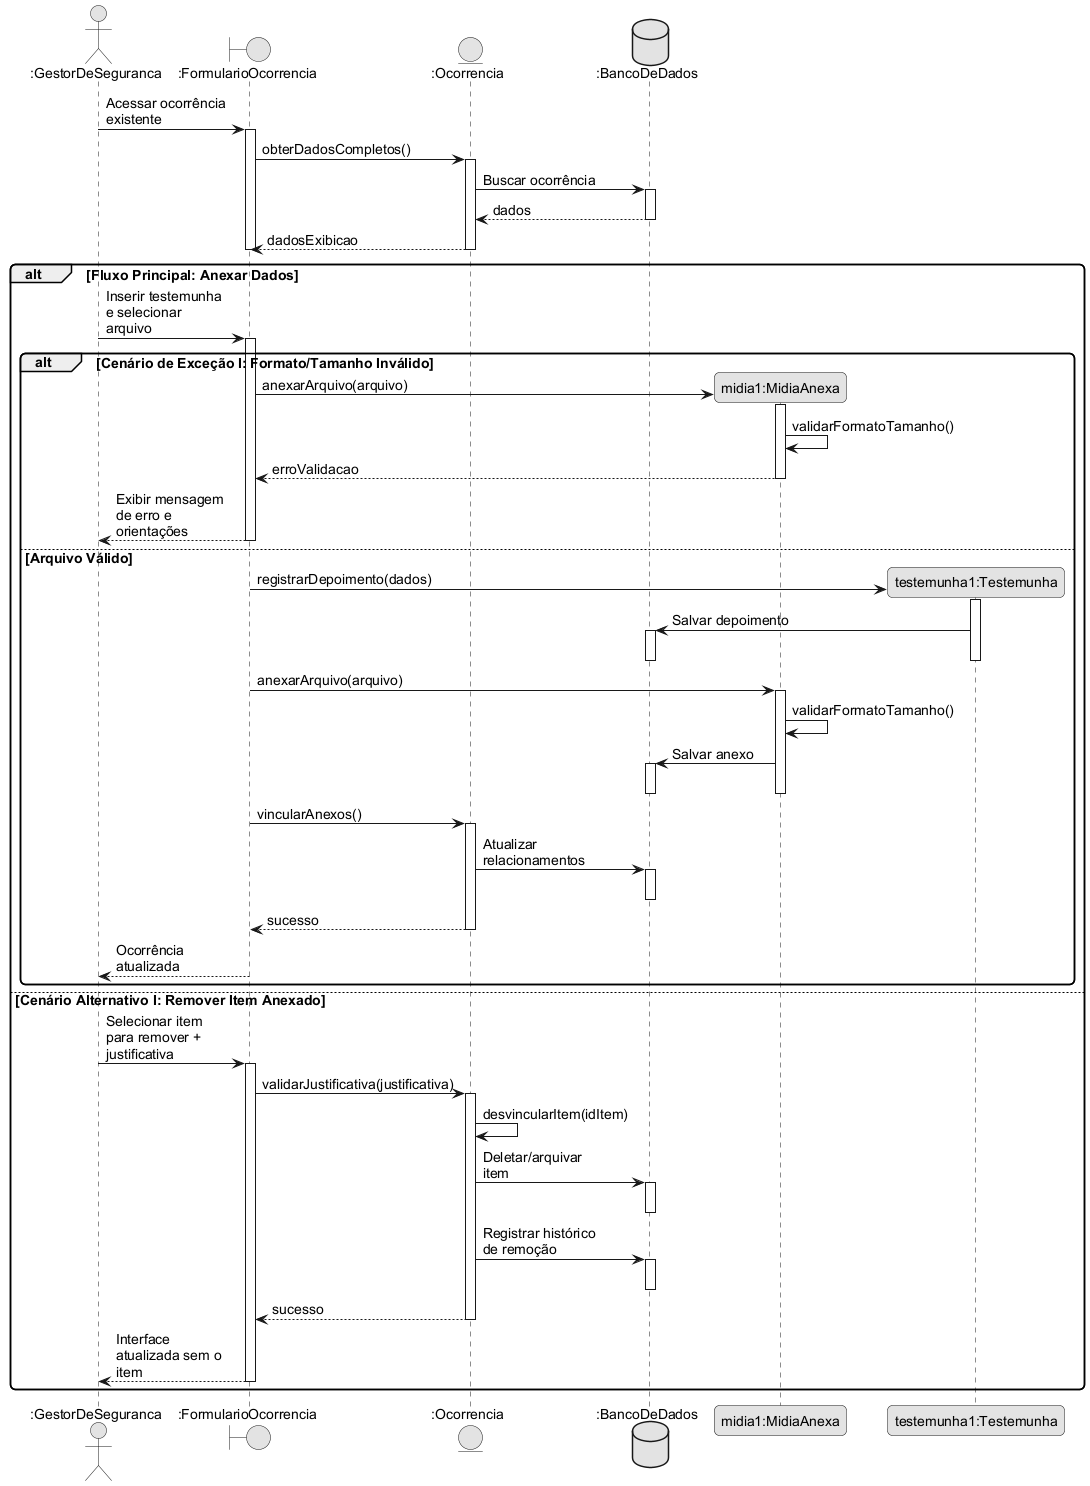

The diagram above was rendered by PlantUML. Its source (embedded in the PNG):
@startuml
skinparam monochrome true
skinparam shadowing false
skinparam defaultFontName Arial
skinparam defaultFontSize 14
skinparam roundcorner 10
skinparam maxmessagesize 120

actor ":GestorDeSeguranca" as Gestor
boundary ":FormularioOcorrencia" as UI
entity ":Ocorrencia" as Ocorrencia
database ":BancoDeDados" as DB

Gestor -> UI ++ : Acessar ocorrência existente
UI -> Ocorrencia ++ : obterDadosCompletos()
Ocorrencia -> DB ++ : Buscar ocorrência
DB --> Ocorrencia -- : dados
Ocorrencia --> UI -- : dadosExibicao
deactivate UI

alt Fluxo Principal: Anexar Dados
  Gestor -> UI ++ : Inserir testemunha e selecionar arquivo

  alt Cenário de Exceção I: Formato/Tamanho Inválido
    create "midia1:MidiaAnexa" as Midia
    UI -> Midia ++ : anexarArquivo(arquivo)
    Midia -> Midia : validarFormatoTamanho()
    Midia --> UI -- : erroValidacao
    UI --> Gestor -- : Exibir mensagem de erro e orientações
  else Arquivo Válido
    create "testemunha1:Testemunha" as Testemunha
    UI -> Testemunha ++ : registrarDepoimento(dados)
    Testemunha -> DB ++ : Salvar depoimento
    deactivate DB
    deactivate Testemunha
    UI -> Midia ++ : anexarArquivo(arquivo)
    Midia -> Midia : validarFormatoTamanho()
    Midia -> DB ++ : Salvar anexo
    deactivate DB
    deactivate Midia
    UI -> Ocorrencia ++ : vincularAnexos()
    Ocorrencia -> DB ++ : Atualizar relacionamentos
    deactivate DB
    Ocorrencia --> UI -- : sucesso
    UI --> Gestor -- : Ocorrência atualizada
  end

else Cenário Alternativo I: Remover Item Anexado
  Gestor -> UI ++ : Selecionar item para remover + justificativa
  UI -> Ocorrencia ++ : validarJustificativa(justificativa)
  Ocorrencia -> Ocorrencia : desvincularItem(idItem)
  Ocorrencia -> DB ++ : Deletar/arquivar item
  deactivate DB
  Ocorrencia -> DB ++ : Registrar histórico de remoção
  deactivate DB
  Ocorrencia --> UI -- : sucesso
  UI --> Gestor -- : Interface atualizada sem o item
end
@enduml